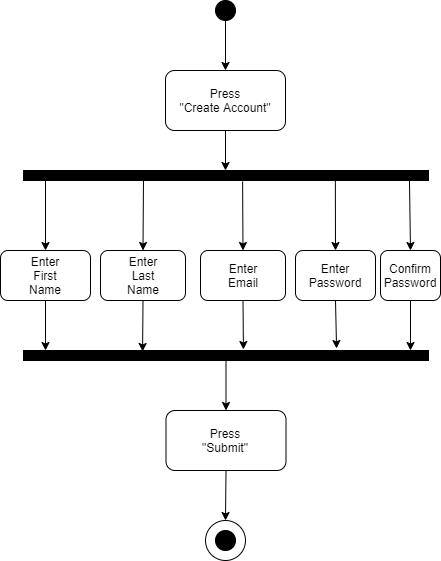

The diagram above was exported from draw.io. Its source (the exported page's mxGraphModel, read from the mxfile embedded in the PNG):
<mxGraphModel dx="1422" dy="794" grid="1" gridSize="10" guides="1" tooltips="1" connect="1" arrows="1" fold="1" page="1" pageScale="1" pageWidth="850" pageHeight="1100" math="0" shadow="0">
  <root>
    <mxCell id="0" />
    <mxCell id="1" parent="0" />
    <mxCell id="ZGqsFuTwdVw80y0JsQ_q-1" value="" style="ellipse;whiteSpace=wrap;html=1;fillColor=#000000;" vertex="1" parent="1">
      <mxGeometry x="415" y="10" width="20" height="20" as="geometry" />
    </mxCell>
    <mxCell id="ZGqsFuTwdVw80y0JsQ_q-2" value="" style="rounded=1;whiteSpace=wrap;html=1;fillColor=#FFFFFF;" vertex="1" parent="1">
      <mxGeometry x="365" y="80" width="120" height="60" as="geometry" />
    </mxCell>
    <mxCell id="ZGqsFuTwdVw80y0JsQ_q-3" value="Press&lt;br&gt;&quot;Create Account&quot;" style="text;html=1;strokeColor=none;fillColor=none;align=center;verticalAlign=middle;whiteSpace=wrap;rounded=0;" vertex="1" parent="1">
      <mxGeometry x="365" y="80" width="120" height="60" as="geometry" />
    </mxCell>
    <mxCell id="ZGqsFuTwdVw80y0JsQ_q-4" value="" style="endArrow=classic;html=1;exitX=0.5;exitY=1;exitDx=0;exitDy=0;" edge="1" parent="1" source="ZGqsFuTwdVw80y0JsQ_q-1">
      <mxGeometry width="50" height="50" relative="1" as="geometry">
        <mxPoint x="400" y="420" as="sourcePoint" />
        <mxPoint x="425" y="80" as="targetPoint" />
      </mxGeometry>
    </mxCell>
    <mxCell id="ZGqsFuTwdVw80y0JsQ_q-6" value="" style="rounded=0;whiteSpace=wrap;html=1;fillColor=#000000;" vertex="1" parent="1">
      <mxGeometry x="223" y="180" width="405" height="10" as="geometry" />
    </mxCell>
    <mxCell id="ZGqsFuTwdVw80y0JsQ_q-7" value="" style="endArrow=classic;html=1;exitX=0.5;exitY=1;exitDx=0;exitDy=0;" edge="1" parent="1" source="ZGqsFuTwdVw80y0JsQ_q-3">
      <mxGeometry width="50" height="50" relative="1" as="geometry">
        <mxPoint x="400" y="420" as="sourcePoint" />
        <mxPoint x="425" y="180" as="targetPoint" />
      </mxGeometry>
    </mxCell>
    <mxCell id="ZGqsFuTwdVw80y0JsQ_q-8" value="" style="rounded=1;whiteSpace=wrap;html=1;fillColor=#FFFFFF;" vertex="1" parent="1">
      <mxGeometry x="200" y="260" width="90" height="50" as="geometry" />
    </mxCell>
    <mxCell id="ZGqsFuTwdVw80y0JsQ_q-9" value="Enter First Name" style="text;html=1;strokeColor=none;fillColor=none;align=center;verticalAlign=middle;whiteSpace=wrap;rounded=0;" vertex="1" parent="1">
      <mxGeometry x="225" y="275" width="40" height="20" as="geometry" />
    </mxCell>
    <mxCell id="ZGqsFuTwdVw80y0JsQ_q-10" value="" style="rounded=1;whiteSpace=wrap;html=1;fillColor=#FFFFFF;" vertex="1" parent="1">
      <mxGeometry x="300" y="260" width="85" height="50" as="geometry" />
    </mxCell>
    <mxCell id="ZGqsFuTwdVw80y0JsQ_q-11" value="Enter Last Name" style="text;html=1;strokeColor=none;fillColor=none;align=center;verticalAlign=middle;whiteSpace=wrap;rounded=0;" vertex="1" parent="1">
      <mxGeometry x="322.5" y="275" width="40" height="20" as="geometry" />
    </mxCell>
    <mxCell id="ZGqsFuTwdVw80y0JsQ_q-12" value="" style="rounded=1;whiteSpace=wrap;html=1;fillColor=#FFFFFF;" vertex="1" parent="1">
      <mxGeometry x="400" y="260" width="85" height="50" as="geometry" />
    </mxCell>
    <mxCell id="ZGqsFuTwdVw80y0JsQ_q-13" value="Enter Email" style="text;html=1;strokeColor=none;fillColor=none;align=center;verticalAlign=middle;whiteSpace=wrap;rounded=0;" vertex="1" parent="1">
      <mxGeometry x="422.5" y="275" width="40" height="20" as="geometry" />
    </mxCell>
    <mxCell id="ZGqsFuTwdVw80y0JsQ_q-14" value="" style="rounded=1;whiteSpace=wrap;html=1;fillColor=#FFFFFF;" vertex="1" parent="1">
      <mxGeometry x="495" y="260" width="80" height="50" as="geometry" />
    </mxCell>
    <mxCell id="ZGqsFuTwdVw80y0JsQ_q-15" value="Enter Password" style="text;html=1;strokeColor=none;fillColor=none;align=center;verticalAlign=middle;whiteSpace=wrap;rounded=0;" vertex="1" parent="1">
      <mxGeometry x="515" y="275" width="40" height="20" as="geometry" />
    </mxCell>
    <mxCell id="ZGqsFuTwdVw80y0JsQ_q-16" value="" style="rounded=1;whiteSpace=wrap;html=1;fillColor=#FFFFFF;" vertex="1" parent="1">
      <mxGeometry x="580" y="260" width="60" height="50" as="geometry" />
    </mxCell>
    <mxCell id="ZGqsFuTwdVw80y0JsQ_q-17" value="Confirm Password" style="text;html=1;strokeColor=none;fillColor=none;align=center;verticalAlign=middle;whiteSpace=wrap;rounded=0;" vertex="1" parent="1">
      <mxGeometry x="590" y="275" width="40" height="20" as="geometry" />
    </mxCell>
    <mxCell id="ZGqsFuTwdVw80y0JsQ_q-18" value="" style="endArrow=classic;html=1;entryX=0.5;entryY=0;entryDx=0;entryDy=0;exitX=0.953;exitY=1;exitDx=0;exitDy=0;exitPerimeter=0;" edge="1" parent="1" source="ZGqsFuTwdVw80y0JsQ_q-6" target="ZGqsFuTwdVw80y0JsQ_q-16">
      <mxGeometry width="50" height="50" relative="1" as="geometry">
        <mxPoint x="400" y="380" as="sourcePoint" />
        <mxPoint x="450" y="330" as="targetPoint" />
      </mxGeometry>
    </mxCell>
    <mxCell id="ZGqsFuTwdVw80y0JsQ_q-19" value="" style="endArrow=classic;html=1;entryX=0.5;entryY=0;entryDx=0;entryDy=0;exitX=0.77;exitY=0.9;exitDx=0;exitDy=0;exitPerimeter=0;" edge="1" parent="1" source="ZGqsFuTwdVw80y0JsQ_q-6" target="ZGqsFuTwdVw80y0JsQ_q-14">
      <mxGeometry width="50" height="50" relative="1" as="geometry">
        <mxPoint x="400" y="380" as="sourcePoint" />
        <mxPoint x="450" y="330" as="targetPoint" />
      </mxGeometry>
    </mxCell>
    <mxCell id="ZGqsFuTwdVw80y0JsQ_q-20" value="" style="endArrow=classic;html=1;entryX=0.5;entryY=0;entryDx=0;entryDy=0;exitX=0.541;exitY=1.1;exitDx=0;exitDy=0;exitPerimeter=0;" edge="1" parent="1" source="ZGqsFuTwdVw80y0JsQ_q-6" target="ZGqsFuTwdVw80y0JsQ_q-12">
      <mxGeometry width="50" height="50" relative="1" as="geometry">
        <mxPoint x="400" y="380" as="sourcePoint" />
        <mxPoint x="450" y="330" as="targetPoint" />
      </mxGeometry>
    </mxCell>
    <mxCell id="ZGqsFuTwdVw80y0JsQ_q-21" value="" style="endArrow=classic;html=1;entryX=0.5;entryY=0;entryDx=0;entryDy=0;" edge="1" parent="1" target="ZGqsFuTwdVw80y0JsQ_q-10">
      <mxGeometry width="50" height="50" relative="1" as="geometry">
        <mxPoint x="343" y="185" as="sourcePoint" />
        <mxPoint x="450" y="330" as="targetPoint" />
      </mxGeometry>
    </mxCell>
    <mxCell id="ZGqsFuTwdVw80y0JsQ_q-22" value="" style="endArrow=classic;html=1;entryX=0.5;entryY=0;entryDx=0;entryDy=0;" edge="1" parent="1" target="ZGqsFuTwdVw80y0JsQ_q-8">
      <mxGeometry width="50" height="50" relative="1" as="geometry">
        <mxPoint x="245" y="185" as="sourcePoint" />
        <mxPoint x="450" y="330" as="targetPoint" />
      </mxGeometry>
    </mxCell>
    <mxCell id="ZGqsFuTwdVw80y0JsQ_q-23" value="" style="rounded=0;whiteSpace=wrap;html=1;fillColor=#000000;" vertex="1" parent="1">
      <mxGeometry x="223" y="360" width="405" height="10" as="geometry" />
    </mxCell>
    <mxCell id="ZGqsFuTwdVw80y0JsQ_q-24" value="" style="endArrow=classic;html=1;exitX=0.5;exitY=1;exitDx=0;exitDy=0;" edge="1" parent="1" source="ZGqsFuTwdVw80y0JsQ_q-8">
      <mxGeometry width="50" height="50" relative="1" as="geometry">
        <mxPoint x="400" y="380" as="sourcePoint" />
        <mxPoint x="245" y="360" as="targetPoint" />
      </mxGeometry>
    </mxCell>
    <mxCell id="ZGqsFuTwdVw80y0JsQ_q-25" value="" style="endArrow=classic;html=1;exitX=0.5;exitY=1;exitDx=0;exitDy=0;entryX=0.294;entryY=0.1;entryDx=0;entryDy=0;entryPerimeter=0;" edge="1" parent="1" source="ZGqsFuTwdVw80y0JsQ_q-10" target="ZGqsFuTwdVw80y0JsQ_q-23">
      <mxGeometry width="50" height="50" relative="1" as="geometry">
        <mxPoint x="400" y="380" as="sourcePoint" />
        <mxPoint x="450" y="330" as="targetPoint" />
      </mxGeometry>
    </mxCell>
    <mxCell id="ZGqsFuTwdVw80y0JsQ_q-26" value="" style="endArrow=classic;html=1;exitX=0.5;exitY=1;exitDx=0;exitDy=0;entryX=0.543;entryY=-0.1;entryDx=0;entryDy=0;entryPerimeter=0;" edge="1" parent="1" source="ZGqsFuTwdVw80y0JsQ_q-12" target="ZGqsFuTwdVw80y0JsQ_q-23">
      <mxGeometry width="50" height="50" relative="1" as="geometry">
        <mxPoint x="400" y="380" as="sourcePoint" />
        <mxPoint x="450" y="330" as="targetPoint" />
      </mxGeometry>
    </mxCell>
    <mxCell id="ZGqsFuTwdVw80y0JsQ_q-27" value="" style="endArrow=classic;html=1;exitX=0.5;exitY=1;exitDx=0;exitDy=0;entryX=0.773;entryY=-0.2;entryDx=0;entryDy=0;entryPerimeter=0;" edge="1" parent="1" source="ZGqsFuTwdVw80y0JsQ_q-14" target="ZGqsFuTwdVw80y0JsQ_q-23">
      <mxGeometry width="50" height="50" relative="1" as="geometry">
        <mxPoint x="400" y="380" as="sourcePoint" />
        <mxPoint x="450" y="330" as="targetPoint" />
      </mxGeometry>
    </mxCell>
    <mxCell id="ZGqsFuTwdVw80y0JsQ_q-28" value="" style="endArrow=classic;html=1;exitX=0.5;exitY=1;exitDx=0;exitDy=0;" edge="1" parent="1" source="ZGqsFuTwdVw80y0JsQ_q-16">
      <mxGeometry width="50" height="50" relative="1" as="geometry">
        <mxPoint x="400" y="380" as="sourcePoint" />
        <mxPoint x="610" y="360" as="targetPoint" />
      </mxGeometry>
    </mxCell>
    <mxCell id="ZGqsFuTwdVw80y0JsQ_q-29" value="" style="rounded=1;whiteSpace=wrap;html=1;fillColor=#FFFFFF;" vertex="1" parent="1">
      <mxGeometry x="365.5" y="420" width="120" height="60" as="geometry" />
    </mxCell>
    <mxCell id="ZGqsFuTwdVw80y0JsQ_q-30" value="Press &quot;Submit&quot;" style="text;html=1;strokeColor=none;fillColor=none;align=center;verticalAlign=middle;whiteSpace=wrap;rounded=0;" vertex="1" parent="1">
      <mxGeometry x="405" y="440" width="40" height="20" as="geometry" />
    </mxCell>
    <mxCell id="ZGqsFuTwdVw80y0JsQ_q-31" value="" style="endArrow=classic;html=1;entryX=0.5;entryY=0;entryDx=0;entryDy=0;exitX=0.5;exitY=1;exitDx=0;exitDy=0;" edge="1" parent="1" source="ZGqsFuTwdVw80y0JsQ_q-23" target="ZGqsFuTwdVw80y0JsQ_q-29">
      <mxGeometry width="50" height="50" relative="1" as="geometry">
        <mxPoint x="426" y="390" as="sourcePoint" />
        <mxPoint x="450" y="320" as="targetPoint" />
      </mxGeometry>
    </mxCell>
    <mxCell id="ZGqsFuTwdVw80y0JsQ_q-32" value="" style="ellipse;whiteSpace=wrap;html=1;fillColor=#000000;" vertex="1" parent="1">
      <mxGeometry x="415" y="540" width="20" height="20" as="geometry" />
    </mxCell>
    <mxCell id="ZGqsFuTwdVw80y0JsQ_q-33" value="" style="ellipse;whiteSpace=wrap;html=1;fillColor=none;" vertex="1" parent="1">
      <mxGeometry x="405" y="530" width="40" height="40" as="geometry" />
    </mxCell>
    <mxCell id="ZGqsFuTwdVw80y0JsQ_q-34" value="" style="endArrow=classic;html=1;exitX=0.5;exitY=1;exitDx=0;exitDy=0;entryX=0.5;entryY=0;entryDx=0;entryDy=0;" edge="1" parent="1" source="ZGqsFuTwdVw80y0JsQ_q-29" target="ZGqsFuTwdVw80y0JsQ_q-33">
      <mxGeometry width="50" height="50" relative="1" as="geometry">
        <mxPoint x="400" y="370" as="sourcePoint" />
        <mxPoint x="450" y="320" as="targetPoint" />
      </mxGeometry>
    </mxCell>
  </root>
</mxGraphModel>